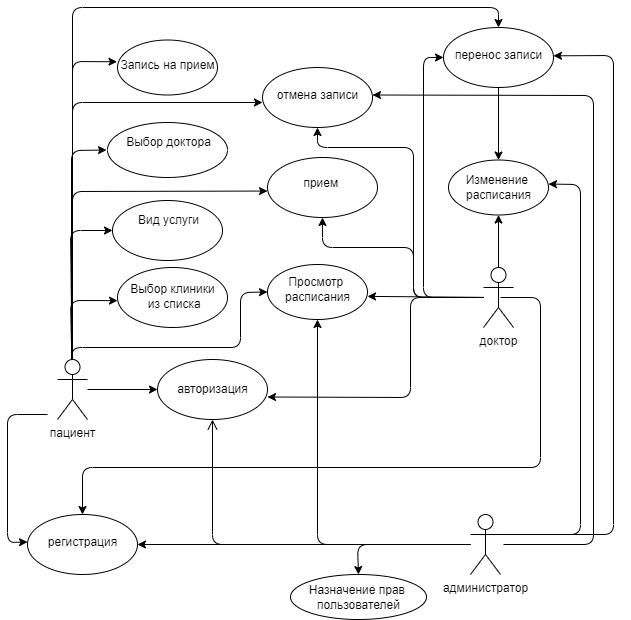

The diagram above was exported from draw.io. Its source (the exported page's mxGraphModel, read from the mxfile embedded in the PNG):
<mxGraphModel dx="1021" dy="455" grid="1" gridSize="10" guides="1" tooltips="1" connect="1" arrows="1" fold="1" page="1" pageScale="1" pageWidth="827" pageHeight="1169" math="0" shadow="0">
  <root>
    <mxCell id="0" />
    <mxCell id="1" parent="0" />
    <mxCell id="111" style="edgeStyle=none;html=1;entryX=0;entryY=0.5;entryDx=0;entryDy=0;" edge="1" parent="1" target="109">
      <mxGeometry relative="1" as="geometry">
        <mxPoint x="174" y="577" as="sourcePoint" />
        <Array as="points">
          <mxPoint x="134" y="577" />
          <mxPoint x="134" y="705" />
        </Array>
      </mxGeometry>
    </mxCell>
    <mxCell id="126" style="edgeStyle=none;html=1;entryX=0;entryY=0.5;entryDx=0;entryDy=0;" edge="1" parent="1">
      <mxGeometry relative="1" as="geometry">
        <mxPoint x="198" y="522" as="sourcePoint" />
        <mxPoint x="233" y="312.5" as="targetPoint" />
        <Array as="points">
          <mxPoint x="198" y="313" />
        </Array>
      </mxGeometry>
    </mxCell>
    <mxCell id="155" style="edgeStyle=none;html=1;entryX=0;entryY=1;entryDx=0;entryDy=0;" edge="1" parent="1" source="2" target="92">
      <mxGeometry relative="1" as="geometry">
        <Array as="points">
          <mxPoint x="199" y="265" />
        </Array>
      </mxGeometry>
    </mxCell>
    <mxCell id="2" value="пациент" style="shape=umlActor;verticalLabelPosition=bottom;verticalAlign=top;html=1;" vertex="1" parent="1">
      <mxGeometry x="184" y="522" width="30" height="60" as="geometry" />
    </mxCell>
    <mxCell id="3" value="" style="shape=ellipse;container=1;horizontal=1;horizontalStack=0;resizeParent=1;resizeParentMax=0;resizeLast=0;html=1;dashed=0;collapsible=0;" vertex="1" parent="1">
      <mxGeometry x="244" y="430" width="110" height="60" as="geometry" />
    </mxCell>
    <mxCell id="4" value="Выбор клиники&lt;br&gt;&amp;nbsp;из списка" style="html=1;strokeColor=none;fillColor=none;align=center;verticalAlign=middle;rotatable=0;" vertex="1" parent="3">
      <mxGeometry y="21.880000000000003" width="110" height="15" as="geometry" />
    </mxCell>
    <mxCell id="124" style="edgeStyle=none;html=1;entryX=0;entryY=0.75;entryDx=0;entryDy=0;" edge="1" parent="1" source="2" target="4">
      <mxGeometry relative="1" as="geometry">
        <mxPoint x="187" y="454" as="targetPoint" />
        <Array as="points">
          <mxPoint x="197" y="463" />
        </Array>
      </mxGeometry>
    </mxCell>
    <mxCell id="17" value="" style="shape=ellipse;container=1;horizontal=1;horizontalStack=0;resizeParent=1;resizeParentMax=0;resizeLast=0;html=1;dashed=0;collapsible=0;" vertex="1" parent="1">
      <mxGeometry x="234" y="285" width="120" height="55" as="geometry" />
    </mxCell>
    <mxCell id="18" value="Выбор доктора" style="html=1;strokeColor=none;fillColor=none;align=center;verticalAlign=middle;rotatable=0;" vertex="1" parent="17">
      <mxGeometry x="1" y="13.13" width="120" height="13.75" as="geometry" />
    </mxCell>
    <mxCell id="23" value="" style="shape=ellipse;container=1;horizontal=1;horizontalStack=0;resizeParent=1;resizeParentMax=0;resizeLast=0;html=1;dashed=0;collapsible=0;" vertex="1" parent="1">
      <mxGeometry x="394" y="427" width="100" height="55" as="geometry" />
    </mxCell>
    <mxCell id="24" value="Просмотр &lt;br&gt;расписания" style="html=1;strokeColor=none;fillColor=none;align=center;verticalAlign=middle;rotatable=0;" vertex="1" parent="23">
      <mxGeometry y="18.13" width="100" height="13.750000000000002" as="geometry" />
    </mxCell>
    <mxCell id="128" style="edgeStyle=none;html=1;entryX=0;entryY=0.5;entryDx=0;entryDy=0;" edge="1" parent="1" source="2" target="23">
      <mxGeometry relative="1" as="geometry">
        <Array as="points">
          <mxPoint x="199" y="510" />
          <mxPoint x="367" y="510" />
          <mxPoint x="367" y="455" />
        </Array>
      </mxGeometry>
    </mxCell>
    <mxCell id="132" style="edgeStyle=none;html=1;entryX=1;entryY=1;entryDx=0;entryDy=0;" edge="1" parent="1" source="36" target="24">
      <mxGeometry relative="1" as="geometry" />
    </mxCell>
    <mxCell id="141" style="edgeStyle=none;html=1;entryX=0.5;entryY=0;entryDx=0;entryDy=0;" edge="1" parent="1" target="108">
      <mxGeometry relative="1" as="geometry">
        <mxPoint x="627" y="460" as="sourcePoint" />
        <Array as="points">
          <mxPoint x="667" y="460" />
          <mxPoint x="667" y="630" />
          <mxPoint x="209" y="630" />
        </Array>
      </mxGeometry>
    </mxCell>
    <mxCell id="154" style="edgeStyle=none;html=1;entryX=0.5;entryY=1;entryDx=0;entryDy=0;" edge="1" parent="1" source="36" target="91">
      <mxGeometry relative="1" as="geometry">
        <Array as="points">
          <mxPoint x="540" y="460" />
          <mxPoint x="540" y="310" />
          <mxPoint x="444" y="310" />
        </Array>
      </mxGeometry>
    </mxCell>
    <mxCell id="158" style="edgeStyle=none;html=1;entryX=0;entryY=0.5;entryDx=0;entryDy=0;" edge="1" parent="1" source="36" target="101">
      <mxGeometry relative="1" as="geometry">
        <Array as="points">
          <mxPoint x="550" y="460" />
          <mxPoint x="550" y="220" />
        </Array>
      </mxGeometry>
    </mxCell>
    <mxCell id="36" value="доктор" style="shape=umlActor;verticalLabelPosition=bottom;verticalAlign=top;html=1;" vertex="1" parent="1">
      <mxGeometry x="610" y="430" width="30" height="60" as="geometry" />
    </mxCell>
    <mxCell id="39" value="" style="shape=ellipse;container=1;horizontal=1;horizontalStack=0;resizeParent=1;resizeParentMax=0;resizeLast=0;html=1;dashed=0;collapsible=0;" vertex="1" parent="1">
      <mxGeometry x="244" y="202.5" width="100" height="55" as="geometry" />
    </mxCell>
    <mxCell id="40" value="Запись на прием" style="html=1;strokeColor=none;fillColor=none;align=center;verticalAlign=middle;rotatable=0;" vertex="1" parent="39">
      <mxGeometry x="-0.5" y="18.33" width="100" height="13.750000000000002" as="geometry" />
    </mxCell>
    <mxCell id="127" style="edgeStyle=none;html=1;entryX=0;entryY=0.25;entryDx=0;entryDy=0;" edge="1" parent="1" source="2" target="40">
      <mxGeometry relative="1" as="geometry">
        <Array as="points">
          <mxPoint x="199" y="224" />
        </Array>
      </mxGeometry>
    </mxCell>
    <mxCell id="43" value="" style="shape=ellipse;container=1;horizontal=1;horizontalStack=0;resizeParent=1;resizeParentMax=0;resizeLast=0;html=1;dashed=0;collapsible=0;" vertex="1" parent="1">
      <mxGeometry x="239" y="363" width="110" height="60" as="geometry" />
    </mxCell>
    <mxCell id="44" value="Вид услуги" style="html=1;strokeColor=none;fillColor=none;align=center;verticalAlign=middle;rotatable=0;" vertex="1" parent="43">
      <mxGeometry x="1" y="12.5" width="110" height="15" as="geometry" />
    </mxCell>
    <mxCell id="125" style="edgeStyle=none;html=1;entryX=0;entryY=0.5;entryDx=0;entryDy=0;" edge="1" parent="1" source="2" target="43">
      <mxGeometry relative="1" as="geometry">
        <Array as="points">
          <mxPoint x="197" y="393" />
        </Array>
      </mxGeometry>
    </mxCell>
    <mxCell id="47" value="" style="shape=ellipse;container=1;horizontal=1;horizontalStack=0;resizeParent=1;resizeParentMax=0;resizeLast=0;html=1;dashed=0;collapsible=0;" vertex="1" parent="1">
      <mxGeometry x="284" y="522" width="110" height="60" as="geometry" />
    </mxCell>
    <mxCell id="48" value="авторизация" style="html=1;strokeColor=none;fillColor=none;align=center;verticalAlign=middle;rotatable=0;" vertex="1" parent="47">
      <mxGeometry y="22.5" width="110" height="15" as="geometry" />
    </mxCell>
    <mxCell id="151" style="edgeStyle=none;html=1;entryX=1;entryY=1;entryDx=0;entryDy=0;" edge="1" parent="1" source="36" target="48">
      <mxGeometry relative="1" as="geometry">
        <Array as="points">
          <mxPoint x="537" y="460" />
          <mxPoint x="537" y="560" />
        </Array>
      </mxGeometry>
    </mxCell>
    <mxCell id="50" value="" style="edgeStyle=none;html=1;entryX=0;entryY=0.5;entryDx=0;entryDy=0;" edge="1" parent="1" source="2" target="47">
      <mxGeometry relative="1" as="geometry" />
    </mxCell>
    <mxCell id="134" style="edgeStyle=none;html=1;entryX=0.5;entryY=1;entryDx=0;entryDy=0;" edge="1" parent="1" source="71" target="23">
      <mxGeometry relative="1" as="geometry">
        <Array as="points">
          <mxPoint x="444" y="707" />
        </Array>
      </mxGeometry>
    </mxCell>
    <mxCell id="156" style="edgeStyle=none;html=1;exitX=1;exitY=0.3333333333333333;exitDx=0;exitDy=0;exitPerimeter=0;entryX=1;entryY=0.5;entryDx=0;entryDy=0;" edge="1" parent="1" source="71" target="102">
      <mxGeometry relative="1" as="geometry">
        <mxPoint x="666" y="230" as="targetPoint" />
        <mxPoint x="630" y="707" as="sourcePoint" />
        <Array as="points">
          <mxPoint x="740" y="697" />
          <mxPoint x="740" y="218" />
        </Array>
      </mxGeometry>
    </mxCell>
    <mxCell id="157" style="edgeStyle=none;html=1;entryX=1;entryY=0.5;entryDx=0;entryDy=0;" edge="1" parent="1" target="92">
      <mxGeometry relative="1" as="geometry">
        <mxPoint x="630" y="707" as="sourcePoint" />
        <Array as="points">
          <mxPoint x="720" y="707" />
          <mxPoint x="720" y="258" />
        </Array>
      </mxGeometry>
    </mxCell>
    <mxCell id="71" value="администратор" style="shape=umlActor;verticalLabelPosition=bottom;verticalAlign=top;html=1;" vertex="1" parent="1">
      <mxGeometry x="597" y="677" width="30" height="60" as="geometry" />
    </mxCell>
    <mxCell id="74" value="" style="endArrow=open;startArrow=none;endFill=0;startFill=0;endSize=8;html=1;verticalAlign=bottom;labelBackgroundColor=none;strokeWidth=1;entryX=0.5;entryY=1;entryDx=0;entryDy=0;" edge="1" parent="1" source="71" target="47">
      <mxGeometry width="160" relative="1" as="geometry">
        <mxPoint x="484" y="647" as="sourcePoint" />
        <mxPoint x="264" y="367" as="targetPoint" />
        <Array as="points">
          <mxPoint x="339" y="707" />
        </Array>
      </mxGeometry>
    </mxCell>
    <mxCell id="86" value="" style="shape=ellipse;container=1;horizontal=1;horizontalStack=0;resizeParent=1;resizeParentMax=0;resizeLast=0;html=1;dashed=0;collapsible=0;" vertex="1" parent="1">
      <mxGeometry x="575" y="322.5" width="100" height="55" as="geometry" />
    </mxCell>
    <mxCell id="87" value="Изменение &lt;br&gt;расписания" style="html=1;strokeColor=none;fillColor=none;align=center;verticalAlign=middle;rotatable=0;" vertex="1" parent="86">
      <mxGeometry y="20.63" width="100" height="13.750000000000002" as="geometry" />
    </mxCell>
    <mxCell id="140" style="edgeStyle=none;html=1;entryX=1;entryY=0.25;entryDx=0;entryDy=0;exitX=1;exitY=0.3333333333333333;exitDx=0;exitDy=0;exitPerimeter=0;" edge="1" parent="1" source="71" target="87">
      <mxGeometry relative="1" as="geometry">
        <Array as="points">
          <mxPoint x="707" y="697" />
          <mxPoint x="707" y="347" />
        </Array>
      </mxGeometry>
    </mxCell>
    <mxCell id="135" value="" style="edgeStyle=none;html=1;entryX=0.5;entryY=1;entryDx=0;entryDy=0;" edge="1" parent="1" source="36" target="86">
      <mxGeometry relative="1" as="geometry" />
    </mxCell>
    <mxCell id="91" value="" style="shape=ellipse;container=1;horizontal=1;horizontalStack=0;resizeParent=1;resizeParentMax=0;resizeLast=0;html=1;dashed=0;collapsible=0;" vertex="1" parent="1">
      <mxGeometry x="389" y="230" width="110" height="60" as="geometry" />
    </mxCell>
    <mxCell id="92" value="отмена&amp;nbsp;записи" style="html=1;strokeColor=none;fillColor=none;align=center;verticalAlign=middle;rotatable=0;" vertex="1" parent="91">
      <mxGeometry y="20" width="110" height="15" as="geometry" />
    </mxCell>
    <mxCell id="96" value="" style="shape=ellipse;container=1;horizontal=1;horizontalStack=0;resizeParent=1;resizeParentMax=0;resizeLast=0;html=1;dashed=0;collapsible=0;" vertex="1" parent="1">
      <mxGeometry x="394" y="320" width="110" height="60" as="geometry" />
    </mxCell>
    <mxCell id="97" value="прием&amp;nbsp;" style="html=1;strokeColor=none;fillColor=none;align=center;verticalAlign=middle;rotatable=0;" vertex="1" parent="96">
      <mxGeometry y="18.54" width="110" height="15" as="geometry" />
    </mxCell>
    <mxCell id="145" style="edgeStyle=none;html=1;entryX=0;entryY=1;entryDx=0;entryDy=0;" edge="1" parent="1" source="2" target="97">
      <mxGeometry relative="1" as="geometry">
        <Array as="points">
          <mxPoint x="199" y="354" />
        </Array>
      </mxGeometry>
    </mxCell>
    <mxCell id="143" style="edgeStyle=none;html=1;entryX=0.5;entryY=1;entryDx=0;entryDy=0;" edge="1" parent="1" source="36" target="96">
      <mxGeometry relative="1" as="geometry">
        <Array as="points">
          <mxPoint x="540" y="460" />
          <mxPoint x="540" y="410" />
          <mxPoint x="449" y="410" />
        </Array>
      </mxGeometry>
    </mxCell>
    <mxCell id="142" value="" style="edgeStyle=none;html=1;entryX=0.5;entryY=0;entryDx=0;entryDy=0;" edge="1" parent="1" source="101" target="86">
      <mxGeometry relative="1" as="geometry">
        <mxPoint x="612" y="320" as="targetPoint" />
      </mxGeometry>
    </mxCell>
    <mxCell id="101" value="" style="shape=ellipse;container=1;horizontal=1;horizontalStack=0;resizeParent=1;resizeParentMax=0;resizeLast=0;html=1;dashed=0;collapsible=0;" vertex="1" parent="1">
      <mxGeometry x="570" y="190" width="110" height="60" as="geometry" />
    </mxCell>
    <mxCell id="102" value="перенос записи" style="html=1;strokeColor=none;fillColor=none;align=center;verticalAlign=middle;rotatable=0;" vertex="1" parent="101">
      <mxGeometry y="20.83" width="110" height="15" as="geometry" />
    </mxCell>
    <mxCell id="108" value="" style="shape=ellipse;container=1;horizontal=1;horizontalStack=0;resizeParent=1;resizeParentMax=0;resizeLast=0;html=1;dashed=0;collapsible=0;" vertex="1" parent="1">
      <mxGeometry x="154" y="677" width="110" height="60" as="geometry" />
    </mxCell>
    <mxCell id="109" value="регистрация" style="html=1;strokeColor=none;fillColor=none;align=center;verticalAlign=middle;rotatable=0;" vertex="1" parent="108">
      <mxGeometry y="20" width="110" height="15" as="geometry" />
    </mxCell>
    <mxCell id="114" value="" style="shape=ellipse;container=1;horizontal=1;horizontalStack=0;resizeParent=1;resizeParentMax=0;resizeLast=0;html=1;dashed=0;collapsible=0;" vertex="1" parent="1">
      <mxGeometry x="417" y="737" width="136" height="45" as="geometry" />
    </mxCell>
    <mxCell id="115" value="Назначение прав &lt;br&gt;пользователей" style="html=1;strokeColor=none;fillColor=none;align=center;verticalAlign=middle;rotatable=0;" vertex="1" parent="114">
      <mxGeometry y="16.879090909090905" width="136" height="11.250000000000004" as="geometry" />
    </mxCell>
    <mxCell id="129" style="edgeStyle=none;html=1;entryX=0.5;entryY=0;entryDx=0;entryDy=0;" edge="1" parent="1" source="2" target="101">
      <mxGeometry relative="1" as="geometry">
        <Array as="points">
          <mxPoint x="199" y="170" />
          <mxPoint x="625" y="170" />
        </Array>
      </mxGeometry>
    </mxCell>
    <mxCell id="112" style="edgeStyle=none;html=1;entryX=1;entryY=0.5;entryDx=0;entryDy=0;" edge="1" parent="1" source="71" target="108">
      <mxGeometry relative="1" as="geometry">
        <mxPoint x="504" y="647" as="sourcePoint" />
        <Array as="points">
          <mxPoint x="444" y="707" />
        </Array>
      </mxGeometry>
    </mxCell>
    <mxCell id="149" style="edgeStyle=none;html=1;entryX=0.5;entryY=0;entryDx=0;entryDy=0;" edge="1" parent="1" source="71" target="114">
      <mxGeometry relative="1" as="geometry">
        <Array as="points">
          <mxPoint x="484" y="707" />
        </Array>
      </mxGeometry>
    </mxCell>
  </root>
</mxGraphModel>